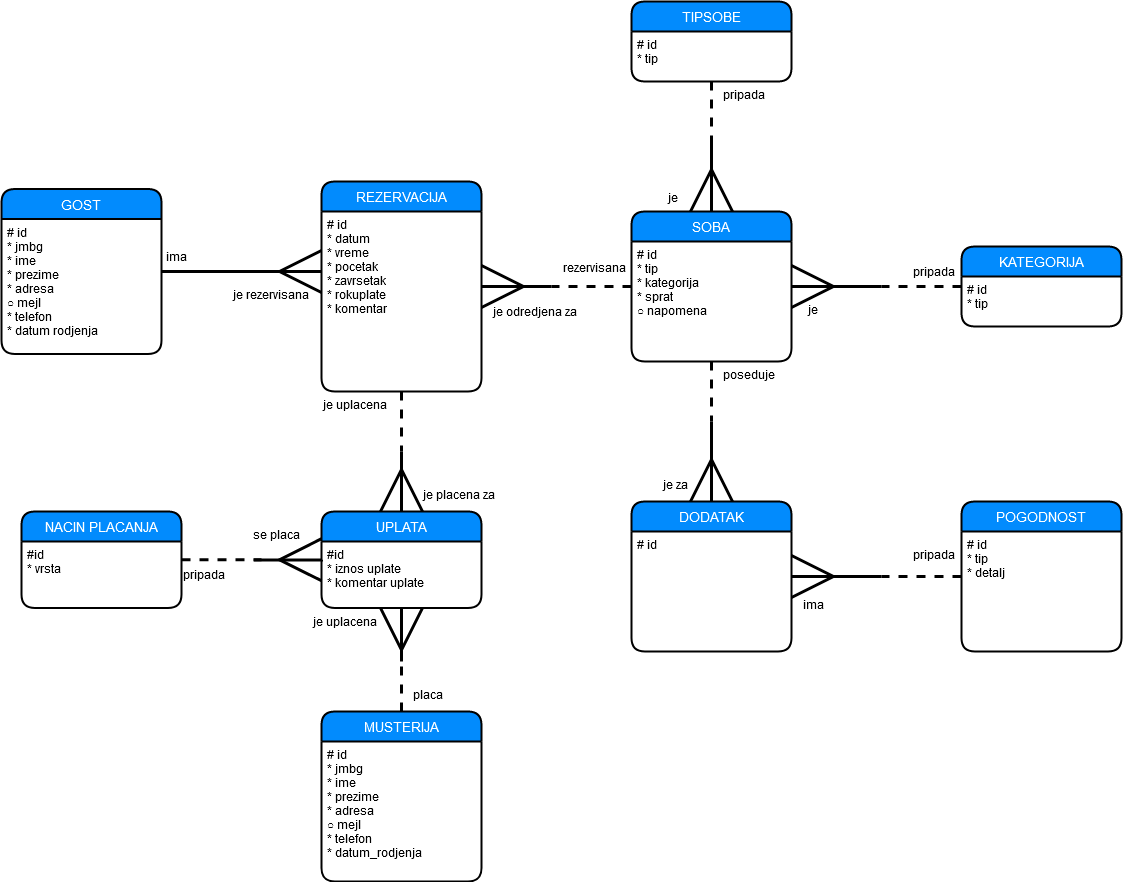

The diagram above was exported from draw.io. Its source (the exported page's mxGraphModel, read from the mxfile embedded in the PNG):
<mxGraphModel dx="2881" dy="2230" grid="1" gridSize="10" guides="1" tooltips="1" connect="1" arrows="1" fold="1" page="1" pageScale="1" pageWidth="850" pageHeight="1100" math="0" shadow="0">
  <root>
    <mxCell id="0" />
    <mxCell id="1" parent="0" />
    <mxCell id="1yKAOsxujqE0B-REHoKv-37" style="edgeStyle=orthogonalEdgeStyle;rounded=0;orthogonalLoop=1;jettySize=auto;html=1;startSize=38;endArrow=none;endFill=0;endSize=38;strokeWidth=3;fontColor=#FFFFFF;dashed=1;" parent="1" source="1yKAOsxujqE0B-REHoKv-5" edge="1">
      <mxGeometry relative="1" as="geometry">
        <mxPoint x="169.99999999999977" y="65" as="targetPoint" />
      </mxGeometry>
    </mxCell>
    <mxCell id="1yKAOsxujqE0B-REHoKv-5" value="SOBA" style="swimlane;childLayout=stackLayout;horizontal=1;startSize=30;horizontalStack=0;rounded=1;fontSize=14;fontStyle=0;strokeWidth=2;resizeParent=0;resizeLast=1;shadow=0;dashed=0;align=center;fillColor=#028BFD;fontColor=#FFFFFF;" parent="1" vertex="1">
      <mxGeometry x="250" y="-10" width="160" height="150" as="geometry" />
    </mxCell>
    <mxCell id="1yKAOsxujqE0B-REHoKv-6" value="# id&#10;* tip&#10;* kategorija&#10;* sprat&#10;○ napomena&#10;" style="align=left;strokeColor=none;fillColor=none;spacingLeft=4;fontSize=12;verticalAlign=top;resizable=0;rotatable=0;part=1;" parent="1yKAOsxujqE0B-REHoKv-5" vertex="1">
      <mxGeometry y="30" width="160" height="120" as="geometry" />
    </mxCell>
    <mxCell id="1yKAOsxujqE0B-REHoKv-7" value="TIPSOBE" style="swimlane;childLayout=stackLayout;horizontal=1;startSize=30;horizontalStack=0;rounded=1;fontSize=14;fontStyle=0;strokeWidth=2;resizeParent=0;resizeLast=1;shadow=0;dashed=0;align=center;fillColor=#028BFD;fontColor=#FFFFFF;" parent="1" vertex="1">
      <mxGeometry x="250" y="-220" width="160" height="80" as="geometry" />
    </mxCell>
    <mxCell id="1yKAOsxujqE0B-REHoKv-8" value="# id&#10;* tip&#10;" style="align=left;strokeColor=none;fillColor=none;spacingLeft=4;fontSize=12;verticalAlign=top;resizable=0;rotatable=0;part=1;" parent="1yKAOsxujqE0B-REHoKv-7" vertex="1">
      <mxGeometry y="30" width="160" height="50" as="geometry" />
    </mxCell>
    <mxCell id="1yKAOsxujqE0B-REHoKv-30" style="edgeStyle=orthogonalEdgeStyle;rounded=0;orthogonalLoop=1;jettySize=auto;html=1;entryX=0.5;entryY=0;entryDx=0;entryDy=0;startSize=38;endArrow=ERmany;endFill=0;endSize=38;strokeWidth=3;fontColor=#FFFFFF;" parent="1" target="1yKAOsxujqE0B-REHoKv-5" edge="1">
      <mxGeometry relative="1" as="geometry">
        <mxPoint x="330" y="-80" as="sourcePoint" />
      </mxGeometry>
    </mxCell>
    <mxCell id="1yKAOsxujqE0B-REHoKv-31" style="edgeStyle=orthogonalEdgeStyle;rounded=0;orthogonalLoop=1;jettySize=auto;html=1;startSize=38;endArrow=none;endFill=0;endSize=38;strokeWidth=3;fontColor=#FFFFFF;dashed=1;" parent="1" source="1yKAOsxujqE0B-REHoKv-8" edge="1">
      <mxGeometry relative="1" as="geometry">
        <mxPoint x="330" y="-70" as="targetPoint" />
      </mxGeometry>
    </mxCell>
    <mxCell id="1yKAOsxujqE0B-REHoKv-34" style="edgeStyle=orthogonalEdgeStyle;rounded=0;orthogonalLoop=1;jettySize=auto;html=1;entryX=1;entryY=0.5;entryDx=0;entryDy=0;startSize=38;endArrow=ERmany;endFill=0;endSize=38;strokeWidth=3;fontColor=#FFFFFF;" parent="1" target="1yKAOsxujqE0B-REHoKv-5" edge="1">
      <mxGeometry relative="1" as="geometry">
        <mxPoint x="500" y="65" as="sourcePoint" />
      </mxGeometry>
    </mxCell>
    <mxCell id="1yKAOsxujqE0B-REHoKv-35" style="edgeStyle=orthogonalEdgeStyle;rounded=0;orthogonalLoop=1;jettySize=auto;html=1;startSize=38;endArrow=none;endFill=0;endSize=38;strokeWidth=3;fontColor=#FFFFFF;dashed=1;" parent="1" source="1yKAOsxujqE0B-REHoKv-11" edge="1">
      <mxGeometry relative="1" as="geometry">
        <mxPoint x="500" y="65" as="targetPoint" />
      </mxGeometry>
    </mxCell>
    <mxCell id="1yKAOsxujqE0B-REHoKv-11" value="KATEGORIJA" style="swimlane;childLayout=stackLayout;horizontal=1;startSize=30;horizontalStack=0;rounded=1;fontSize=14;fontStyle=0;strokeWidth=2;resizeParent=0;resizeLast=1;shadow=0;dashed=0;align=center;fillColor=#028BFD;fontColor=#FFFFFF;" parent="1" vertex="1">
      <mxGeometry x="580" y="25" width="160" height="80" as="geometry" />
    </mxCell>
    <mxCell id="1yKAOsxujqE0B-REHoKv-12" value="# id&#10;* tip&#10;" style="align=left;strokeColor=none;fillColor=none;spacingLeft=4;fontSize=12;verticalAlign=top;resizable=0;rotatable=0;part=1;" parent="1yKAOsxujqE0B-REHoKv-11" vertex="1">
      <mxGeometry y="30" width="160" height="50" as="geometry" />
    </mxCell>
    <mxCell id="1yKAOsxujqE0B-REHoKv-36" style="edgeStyle=orthogonalEdgeStyle;rounded=0;orthogonalLoop=1;jettySize=auto;html=1;startSize=38;endArrow=none;endFill=0;endSize=38;strokeWidth=3;fontColor=#FFFFFF;startArrow=ERmany;startFill=0;" parent="1" source="1yKAOsxujqE0B-REHoKv-16" edge="1">
      <mxGeometry relative="1" as="geometry">
        <mxPoint x="170" y="65" as="targetPoint" />
      </mxGeometry>
    </mxCell>
    <mxCell id="1yKAOsxujqE0B-REHoKv-42" style="edgeStyle=orthogonalEdgeStyle;rounded=0;orthogonalLoop=1;jettySize=auto;html=1;startArrow=ERmany;startFill=0;startSize=38;endArrow=none;endFill=0;endSize=38;strokeWidth=3;fontColor=#FFFFFF;exitX=0.5;exitY=0;exitDx=0;exitDy=0;" parent="1" edge="1" source="stMQd1ZbPbFEkxC-ro5W-1">
      <mxGeometry relative="1" as="geometry">
        <mxPoint x="20" y="230" as="targetPoint" />
        <mxPoint x="20" y="230" as="sourcePoint" />
      </mxGeometry>
    </mxCell>
    <mxCell id="1yKAOsxujqE0B-REHoKv-22" value="DODATAK" style="swimlane;childLayout=stackLayout;horizontal=1;startSize=30;horizontalStack=0;rounded=1;fontSize=14;fontStyle=0;strokeWidth=2;resizeParent=0;resizeLast=1;shadow=0;dashed=0;align=center;fillColor=#028BFD;fontColor=#FFFFFF;" parent="1" vertex="1">
      <mxGeometry x="250" y="280" width="160" height="150" as="geometry" />
    </mxCell>
    <mxCell id="1yKAOsxujqE0B-REHoKv-23" value="# id" style="align=left;strokeColor=none;fillColor=none;spacingLeft=4;fontSize=12;verticalAlign=top;resizable=0;rotatable=0;part=1;" parent="1yKAOsxujqE0B-REHoKv-22" vertex="1">
      <mxGeometry y="30" width="160" height="120" as="geometry" />
    </mxCell>
    <mxCell id="1yKAOsxujqE0B-REHoKv-44" style="edgeStyle=orthogonalEdgeStyle;rounded=0;orthogonalLoop=1;jettySize=auto;html=1;entryX=0.5;entryY=0;entryDx=0;entryDy=0;startArrow=none;startFill=0;startSize=38;endArrow=ERmany;endFill=0;endSize=38;strokeWidth=3;fontColor=#FFFFFF;" parent="1" target="1yKAOsxujqE0B-REHoKv-22" edge="1">
      <mxGeometry relative="1" as="geometry">
        <mxPoint x="330" y="200" as="sourcePoint" />
      </mxGeometry>
    </mxCell>
    <mxCell id="1yKAOsxujqE0B-REHoKv-45" style="edgeStyle=orthogonalEdgeStyle;rounded=0;orthogonalLoop=1;jettySize=auto;html=1;startArrow=none;startFill=0;startSize=38;endArrow=none;endFill=0;endSize=38;strokeWidth=3;fontColor=#FFFFFF;dashed=1;" parent="1" source="1yKAOsxujqE0B-REHoKv-6" edge="1">
      <mxGeometry relative="1" as="geometry">
        <mxPoint x="330" y="200" as="targetPoint" />
      </mxGeometry>
    </mxCell>
    <mxCell id="1yKAOsxujqE0B-REHoKv-58" style="edgeStyle=orthogonalEdgeStyle;rounded=0;orthogonalLoop=1;jettySize=auto;html=1;entryX=1;entryY=0.375;entryDx=0;entryDy=0;entryPerimeter=0;startArrow=none;startFill=0;startSize=38;endArrow=ERmany;endFill=0;endSize=38;strokeWidth=3;fontColor=#FFFFFF;" parent="1" target="1yKAOsxujqE0B-REHoKv-23" edge="1">
      <mxGeometry relative="1" as="geometry">
        <mxPoint x="500" y="355" as="sourcePoint" />
      </mxGeometry>
    </mxCell>
    <mxCell id="1yKAOsxujqE0B-REHoKv-59" style="edgeStyle=orthogonalEdgeStyle;rounded=0;orthogonalLoop=1;jettySize=auto;html=1;startArrow=none;startFill=0;startSize=38;endArrow=none;endFill=0;endSize=38;strokeWidth=3;fontColor=#FFFFFF;dashed=1;" parent="1" source="1yKAOsxujqE0B-REHoKv-50" edge="1">
      <mxGeometry relative="1" as="geometry">
        <mxPoint x="500" y="355" as="targetPoint" />
      </mxGeometry>
    </mxCell>
    <mxCell id="1yKAOsxujqE0B-REHoKv-50" value="POGODNOST" style="swimlane;childLayout=stackLayout;horizontal=1;startSize=30;horizontalStack=0;rounded=1;fontSize=14;fontStyle=0;strokeWidth=2;resizeParent=0;resizeLast=1;shadow=0;dashed=0;align=center;fillColor=#028BFD;fontColor=#FFFFFF;" parent="1" vertex="1">
      <mxGeometry x="580" y="280" width="160" height="150" as="geometry" />
    </mxCell>
    <mxCell id="1yKAOsxujqE0B-REHoKv-51" value="# id&#10;* tip&#10;* detalj&#10;&#10;" style="align=left;strokeColor=none;fillColor=none;spacingLeft=4;fontSize=12;verticalAlign=top;resizable=0;rotatable=0;part=1;" parent="1yKAOsxujqE0B-REHoKv-50" vertex="1">
      <mxGeometry y="30" width="160" height="120" as="geometry" />
    </mxCell>
    <mxCell id="1yKAOsxujqE0B-REHoKv-65" value="&lt;font color=&quot;#00000000&quot;&gt;ima&lt;/font&gt;" style="text;html=1;strokeColor=none;fillColor=none;align=center;verticalAlign=middle;whiteSpace=wrap;rounded=0;fontColor=#FFFFFF;" parent="1" vertex="1">
      <mxGeometry x="-220" y="25" width="30" height="20" as="geometry" />
    </mxCell>
    <mxCell id="1yKAOsxujqE0B-REHoKv-66" value="&lt;font color=&quot;#00000000&quot;&gt;je rezervisana&lt;br&gt;&lt;/font&gt;" style="text;whiteSpace=wrap;html=1;fontColor=#FFFFFF;" parent="1" vertex="1">
      <mxGeometry x="-150" y="60" width="80" height="30" as="geometry" />
    </mxCell>
    <mxCell id="1yKAOsxujqE0B-REHoKv-69" value="&lt;font color=&quot;#00000000&quot;&gt;je uplacena&lt;br&gt;&lt;/font&gt;" style="text;whiteSpace=wrap;html=1;fontColor=#FFFFFF;" parent="1" vertex="1">
      <mxGeometry x="-60" y="170" width="90" height="30" as="geometry" />
    </mxCell>
    <mxCell id="1yKAOsxujqE0B-REHoKv-71" value="&lt;font color=&quot;#00000000&quot;&gt;rezervisana&lt;/font&gt;" style="text;whiteSpace=wrap;html=1;fontColor=#FFFFFF;" parent="1" vertex="1">
      <mxGeometry x="180" y="33" width="70" height="27" as="geometry" />
    </mxCell>
    <mxCell id="1yKAOsxujqE0B-REHoKv-72" value="&lt;font color=&quot;#00000000&quot;&gt;je odredjena za&lt;br&gt;&lt;/font&gt;" style="text;whiteSpace=wrap;html=1;fontColor=#FFFFFF;" parent="1" vertex="1">
      <mxGeometry x="110" y="76.5" width="90" height="27" as="geometry" />
    </mxCell>
    <mxCell id="1yKAOsxujqE0B-REHoKv-73" value="&lt;font color=&quot;#00000000&quot;&gt;poseduje&lt;/font&gt;" style="text;whiteSpace=wrap;html=1;fontColor=#FFFFFF;" parent="1" vertex="1">
      <mxGeometry x="340" y="140" width="70" height="27" as="geometry" />
    </mxCell>
    <mxCell id="1yKAOsxujqE0B-REHoKv-76" value="&lt;font color=&quot;#00000000&quot;&gt;je za&lt;br&gt;&lt;/font&gt;" style="text;whiteSpace=wrap;html=1;fontColor=#FFFFFF;" parent="1" vertex="1">
      <mxGeometry x="280" y="250" width="30" height="27" as="geometry" />
    </mxCell>
    <mxCell id="1yKAOsxujqE0B-REHoKv-77" value="&lt;font color=&quot;#00000000&quot;&gt;ima&lt;/font&gt;" style="text;whiteSpace=wrap;html=1;fontColor=#FFFFFF;" parent="1" vertex="1">
      <mxGeometry x="420" y="370" width="40" height="27" as="geometry" />
    </mxCell>
    <mxCell id="1yKAOsxujqE0B-REHoKv-78" value="&lt;font color=&quot;#00000000&quot;&gt;pripada&lt;/font&gt;" style="text;whiteSpace=wrap;html=1;fontColor=#FFFFFF;" parent="1" vertex="1">
      <mxGeometry x="530" y="320" width="40" height="27" as="geometry" />
    </mxCell>
    <mxCell id="1yKAOsxujqE0B-REHoKv-79" value="&lt;font color=&quot;#00000000&quot;&gt;pripada&lt;/font&gt;" style="text;whiteSpace=wrap;html=1;fontColor=#FFFFFF;" parent="1" vertex="1">
      <mxGeometry x="530" y="36.5" width="50" height="27" as="geometry" />
    </mxCell>
    <mxCell id="1yKAOsxujqE0B-REHoKv-80" value="&lt;font color=&quot;#00000000&quot;&gt;je&lt;/font&gt;" style="text;whiteSpace=wrap;html=1;fontColor=#FFFFFF;" parent="1" vertex="1">
      <mxGeometry x="425" y="75" width="50" height="27" as="geometry" />
    </mxCell>
    <mxCell id="1yKAOsxujqE0B-REHoKv-81" value="&lt;font color=&quot;#00000000&quot;&gt;je&lt;/font&gt;" style="text;whiteSpace=wrap;html=1;fontColor=#FFFFFF;" parent="1" vertex="1">
      <mxGeometry x="285" y="-37" width="20" height="27" as="geometry" />
    </mxCell>
    <mxCell id="1yKAOsxujqE0B-REHoKv-82" value="&lt;font color=&quot;#00000000&quot;&gt;pripada&lt;/font&gt;" style="text;whiteSpace=wrap;html=1;fontColor=#FFFFFF;" parent="1" vertex="1">
      <mxGeometry x="340" y="-140" width="80" height="27" as="geometry" />
    </mxCell>
    <mxCell id="1yKAOsxujqE0B-REHoKv-16" value="REZERVACIJA" style="swimlane;childLayout=stackLayout;horizontal=1;startSize=30;horizontalStack=0;rounded=1;fontSize=14;fontStyle=0;strokeWidth=2;resizeParent=0;resizeLast=1;shadow=0;dashed=0;align=center;fillColor=#028BFD;fontColor=#FFFFFF;" parent="1" vertex="1">
      <mxGeometry x="-60" y="-40" width="160" height="210" as="geometry" />
    </mxCell>
    <mxCell id="1yKAOsxujqE0B-REHoKv-17" value="# id&#10;* datum&#10;* vreme&#10;* pocetak&#10;* zavrsetak&#10;* rokuplate&#10;* komentar&#10;&#10;" style="align=left;strokeColor=none;fillColor=none;spacingLeft=4;fontSize=12;verticalAlign=top;resizable=0;rotatable=0;part=1;" parent="1yKAOsxujqE0B-REHoKv-16" vertex="1">
      <mxGeometry y="30" width="160" height="180" as="geometry" />
    </mxCell>
    <mxCell id="dCE8BZ0g_W73L0imwShd-1" style="edgeStyle=orthogonalEdgeStyle;rounded=0;orthogonalLoop=1;jettySize=auto;html=1;strokeWidth=3;endSize=38;startSize=38;endArrow=ERmany;endFill=0;" parent="1" source="1yKAOsxujqE0B-REHoKv-1" edge="1">
      <mxGeometry relative="1" as="geometry">
        <mxPoint x="-60" y="50" as="targetPoint" />
      </mxGeometry>
    </mxCell>
    <mxCell id="1yKAOsxujqE0B-REHoKv-1" value="GOST" style="swimlane;childLayout=stackLayout;horizontal=1;startSize=30;horizontalStack=0;rounded=1;fontSize=14;fontStyle=0;strokeWidth=2;resizeParent=0;resizeLast=1;shadow=0;dashed=0;align=center;fillColor=#028BFD;fontColor=#FFFFFF;" parent="1" vertex="1">
      <mxGeometry x="-380" y="-32.5" width="160" height="165" as="geometry" />
    </mxCell>
    <mxCell id="1yKAOsxujqE0B-REHoKv-2" value="# id&#10;* jmbg&#10;* ime&#10;* prezime&#10;* adresa&#10;○ mejl&#10;* telefon&#10;* datum rodjenja&#10;" style="align=left;strokeColor=none;fillColor=none;spacingLeft=4;fontSize=12;verticalAlign=top;resizable=0;rotatable=0;part=1;" parent="1yKAOsxujqE0B-REHoKv-1" vertex="1">
      <mxGeometry y="30" width="160" height="135" as="geometry" />
    </mxCell>
    <mxCell id="stMQd1ZbPbFEkxC-ro5W-3" style="edgeStyle=orthogonalEdgeStyle;rounded=0;orthogonalLoop=1;jettySize=auto;html=1;entryX=0.5;entryY=1;entryDx=0;entryDy=0;startArrow=none;startFill=0;endArrow=ERmany;endFill=0;strokeWidth=3;endSize=38;startSize=38;" edge="1" parent="1" target="stMQd1ZbPbFEkxC-ro5W-2">
      <mxGeometry relative="1" as="geometry">
        <mxPoint x="20" y="440" as="sourcePoint" />
      </mxGeometry>
    </mxCell>
    <mxCell id="stMQd1ZbPbFEkxC-ro5W-19" style="edgeStyle=orthogonalEdgeStyle;rounded=0;orthogonalLoop=1;jettySize=auto;html=1;dashed=1;startArrow=none;startFill=0;startSize=38;endArrow=none;endFill=0;endSize=38;strokeWidth=3;" edge="1" parent="1" source="1yKAOsxujqE0B-REHoKv-18">
      <mxGeometry relative="1" as="geometry">
        <mxPoint x="20" y="440" as="targetPoint" />
      </mxGeometry>
    </mxCell>
    <mxCell id="1yKAOsxujqE0B-REHoKv-18" value="MUSTERIJA" style="swimlane;childLayout=stackLayout;horizontal=1;startSize=30;horizontalStack=0;rounded=1;fontSize=14;fontStyle=0;strokeWidth=2;resizeParent=0;resizeLast=1;shadow=0;dashed=0;align=center;fillColor=#028BFD;fontColor=#FFFFFF;" parent="1" vertex="1">
      <mxGeometry x="-60" y="490" width="160" height="170" as="geometry" />
    </mxCell>
    <mxCell id="1yKAOsxujqE0B-REHoKv-19" value="# id&#10;* jmbg&#10;* ime&#10;* prezime&#10;* adresa&#10;○ mejl&#10;* telefon&#10;* datum_rodjenja" style="align=left;strokeColor=none;fillColor=none;spacingLeft=4;fontSize=12;verticalAlign=top;resizable=0;rotatable=0;part=1;" parent="1yKAOsxujqE0B-REHoKv-18" vertex="1">
      <mxGeometry y="30" width="160" height="140" as="geometry" />
    </mxCell>
    <mxCell id="stMQd1ZbPbFEkxC-ro5W-1" value="UPLATA" style="swimlane;childLayout=stackLayout;horizontal=1;startSize=30;horizontalStack=0;rounded=1;fontSize=14;fontStyle=0;strokeWidth=2;resizeParent=0;resizeLast=1;shadow=0;dashed=0;align=center;fillColor=#028BFD;fontColor=#FFFFFF;" vertex="1" parent="1">
      <mxGeometry x="-60" y="290" width="160" height="96.5" as="geometry" />
    </mxCell>
    <mxCell id="stMQd1ZbPbFEkxC-ro5W-2" value="#id&#10;* iznos uplate&#10;* komentar uplate" style="align=left;strokeColor=none;fillColor=none;spacingLeft=4;fontSize=12;verticalAlign=top;resizable=0;rotatable=0;part=1;" vertex="1" parent="stMQd1ZbPbFEkxC-ro5W-1">
      <mxGeometry y="30" width="160" height="66.5" as="geometry" />
    </mxCell>
    <mxCell id="stMQd1ZbPbFEkxC-ro5W-10" style="edgeStyle=orthogonalEdgeStyle;rounded=0;orthogonalLoop=1;jettySize=auto;html=1;entryX=0;entryY=0.5;entryDx=0;entryDy=0;startArrow=none;startFill=0;startSize=38;endArrow=ERmany;endFill=0;endSize=38;strokeWidth=3;exitX=0.802;exitY=-0.053;exitDx=0;exitDy=0;exitPerimeter=0;" edge="1" parent="1" source="stMQd1ZbPbFEkxC-ro5W-12" target="stMQd1ZbPbFEkxC-ro5W-1">
      <mxGeometry relative="1" as="geometry" />
    </mxCell>
    <mxCell id="stMQd1ZbPbFEkxC-ro5W-20" style="edgeStyle=orthogonalEdgeStyle;rounded=0;orthogonalLoop=1;jettySize=auto;html=1;dashed=1;startArrow=none;startFill=0;startSize=38;endArrow=none;endFill=0;endSize=38;strokeWidth=3;" edge="1" parent="1" source="stMQd1ZbPbFEkxC-ro5W-8">
      <mxGeometry relative="1" as="geometry">
        <mxPoint x="-120" y="338.25" as="targetPoint" />
      </mxGeometry>
    </mxCell>
    <mxCell id="stMQd1ZbPbFEkxC-ro5W-8" value="NACIN PLACANJA" style="swimlane;childLayout=stackLayout;horizontal=1;startSize=30;horizontalStack=0;rounded=1;fontSize=14;fontStyle=0;strokeWidth=2;resizeParent=0;resizeLast=1;shadow=0;dashed=0;align=center;fillColor=#028BFD;fontColor=#FFFFFF;" vertex="1" parent="1">
      <mxGeometry x="-360" y="290" width="160" height="96.5" as="geometry" />
    </mxCell>
    <mxCell id="stMQd1ZbPbFEkxC-ro5W-9" value="#id&#10;* vrsta" style="align=left;strokeColor=none;fillColor=none;spacingLeft=4;fontSize=12;verticalAlign=top;resizable=0;rotatable=0;part=1;" vertex="1" parent="stMQd1ZbPbFEkxC-ro5W-8">
      <mxGeometry y="30" width="160" height="66.5" as="geometry" />
    </mxCell>
    <mxCell id="stMQd1ZbPbFEkxC-ro5W-11" value="&lt;font color=&quot;#00000000&quot;&gt;je placena za&lt;br&gt;&lt;/font&gt;" style="text;whiteSpace=wrap;html=1;fontColor=#FFFFFF;" vertex="1" parent="1">
      <mxGeometry x="40" y="260" width="90" height="30" as="geometry" />
    </mxCell>
    <mxCell id="stMQd1ZbPbFEkxC-ro5W-12" value="&lt;font color=&quot;#00000000&quot;&gt;pripada&lt;/font&gt;" style="text;whiteSpace=wrap;html=1;fontColor=#FFFFFF;" vertex="1" parent="1">
      <mxGeometry x="-200" y="340" width="90" height="30" as="geometry" />
    </mxCell>
    <mxCell id="stMQd1ZbPbFEkxC-ro5W-13" value="&lt;font color=&quot;#00000000&quot;&gt;se placa&lt;br&gt;&lt;/font&gt;" style="text;whiteSpace=wrap;html=1;fontColor=#FFFFFF;" vertex="1" parent="1">
      <mxGeometry x="-130" y="300" width="90" height="30" as="geometry" />
    </mxCell>
    <mxCell id="stMQd1ZbPbFEkxC-ro5W-14" value="&lt;font color=&quot;#00000000&quot;&gt;placa&lt;br&gt;&lt;/font&gt;" style="text;whiteSpace=wrap;html=1;fontColor=#FFFFFF;" vertex="1" parent="1">
      <mxGeometry x="30" y="460" width="90" height="30" as="geometry" />
    </mxCell>
    <mxCell id="stMQd1ZbPbFEkxC-ro5W-15" value="&lt;font color=&quot;#00000000&quot;&gt;je uplacena&lt;br&gt;&lt;/font&gt;" style="text;whiteSpace=wrap;html=1;fontColor=#FFFFFF;" vertex="1" parent="1">
      <mxGeometry x="-70" y="386.5" width="90" height="30" as="geometry" />
    </mxCell>
    <mxCell id="stMQd1ZbPbFEkxC-ro5W-21" style="edgeStyle=orthogonalEdgeStyle;rounded=0;orthogonalLoop=1;jettySize=auto;html=1;dashed=1;startArrow=none;startFill=0;startSize=38;endArrow=none;endFill=0;endSize=38;strokeWidth=3;" edge="1" parent="1" source="1yKAOsxujqE0B-REHoKv-17">
      <mxGeometry relative="1" as="geometry">
        <mxPoint x="20" y="230" as="targetPoint" />
      </mxGeometry>
    </mxCell>
  </root>
</mxGraphModel>